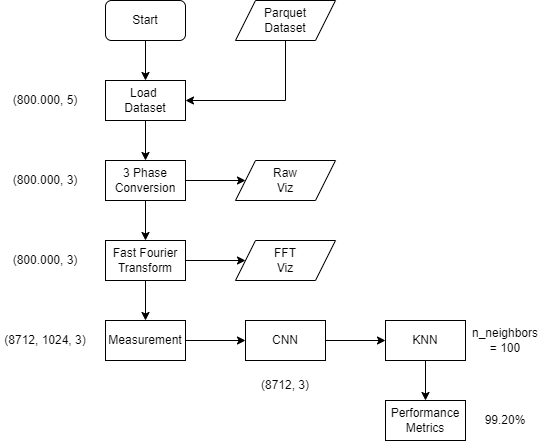

The diagram above was exported from draw.io. Its source (the exported page's mxGraphModel, read from the mxfile embedded in the PNG):
<mxGraphModel dx="744" dy="422" grid="1" gridSize="10" guides="1" tooltips="1" connect="1" arrows="1" fold="1" page="1" pageScale="1" pageWidth="850" pageHeight="1100" math="0" shadow="0">
  <root>
    <mxCell id="0" />
    <mxCell id="1" parent="0" />
    <mxCell id="HyTMelPm3syVLzRmUGu_-4" style="edgeStyle=orthogonalEdgeStyle;rounded=0;orthogonalLoop=1;jettySize=auto;html=1;exitX=0.5;exitY=1;exitDx=0;exitDy=0;entryX=0.5;entryY=0;entryDx=0;entryDy=0;" edge="1" parent="1" source="HyTMelPm3syVLzRmUGu_-1" target="HyTMelPm3syVLzRmUGu_-3">
      <mxGeometry relative="1" as="geometry" />
    </mxCell>
    <mxCell id="HyTMelPm3syVLzRmUGu_-1" value="Start" style="rounded=1;whiteSpace=wrap;html=1;" vertex="1" parent="1">
      <mxGeometry x="160" y="40" width="80" height="40" as="geometry" />
    </mxCell>
    <mxCell id="HyTMelPm3syVLzRmUGu_-5" style="edgeStyle=orthogonalEdgeStyle;rounded=0;orthogonalLoop=1;jettySize=auto;html=1;exitX=0.5;exitY=1;exitDx=0;exitDy=0;entryX=1;entryY=0.5;entryDx=0;entryDy=0;" edge="1" parent="1" source="HyTMelPm3syVLzRmUGu_-2" target="HyTMelPm3syVLzRmUGu_-3">
      <mxGeometry relative="1" as="geometry" />
    </mxCell>
    <mxCell id="HyTMelPm3syVLzRmUGu_-2" value="Parquet&lt;br&gt;Dataset" style="shape=parallelogram;perimeter=parallelogramPerimeter;whiteSpace=wrap;html=1;fixedSize=1;" vertex="1" parent="1">
      <mxGeometry x="290" y="40" width="100" height="40" as="geometry" />
    </mxCell>
    <mxCell id="HyTMelPm3syVLzRmUGu_-7" style="edgeStyle=orthogonalEdgeStyle;rounded=0;orthogonalLoop=1;jettySize=auto;html=1;exitX=0.5;exitY=1;exitDx=0;exitDy=0;entryX=0.5;entryY=0;entryDx=0;entryDy=0;" edge="1" parent="1" source="HyTMelPm3syVLzRmUGu_-3" target="HyTMelPm3syVLzRmUGu_-6">
      <mxGeometry relative="1" as="geometry" />
    </mxCell>
    <mxCell id="HyTMelPm3syVLzRmUGu_-3" value="Load &lt;br&gt;Dataset" style="rounded=0;whiteSpace=wrap;html=1;" vertex="1" parent="1">
      <mxGeometry x="160" y="120" width="80" height="40" as="geometry" />
    </mxCell>
    <mxCell id="HyTMelPm3syVLzRmUGu_-11" style="edgeStyle=orthogonalEdgeStyle;rounded=0;orthogonalLoop=1;jettySize=auto;html=1;exitX=1;exitY=0.5;exitDx=0;exitDy=0;" edge="1" parent="1" source="HyTMelPm3syVLzRmUGu_-6" target="HyTMelPm3syVLzRmUGu_-10">
      <mxGeometry relative="1" as="geometry" />
    </mxCell>
    <mxCell id="HyTMelPm3syVLzRmUGu_-16" style="edgeStyle=orthogonalEdgeStyle;rounded=0;orthogonalLoop=1;jettySize=auto;html=1;exitX=0.5;exitY=1;exitDx=0;exitDy=0;" edge="1" parent="1" source="HyTMelPm3syVLzRmUGu_-6" target="HyTMelPm3syVLzRmUGu_-13">
      <mxGeometry relative="1" as="geometry" />
    </mxCell>
    <mxCell id="HyTMelPm3syVLzRmUGu_-6" value="3 Phase&lt;br&gt;Conversion" style="rounded=0;whiteSpace=wrap;html=1;" vertex="1" parent="1">
      <mxGeometry x="160" y="200" width="80" height="40" as="geometry" />
    </mxCell>
    <mxCell id="HyTMelPm3syVLzRmUGu_-8" value="(800.000, 5)" style="text;html=1;strokeColor=none;fillColor=none;align=center;verticalAlign=middle;whiteSpace=wrap;rounded=0;" vertex="1" parent="1">
      <mxGeometry x="60" y="125" width="80" height="30" as="geometry" />
    </mxCell>
    <mxCell id="HyTMelPm3syVLzRmUGu_-9" value="(800.000, 3)" style="text;html=1;strokeColor=none;fillColor=none;align=center;verticalAlign=middle;whiteSpace=wrap;rounded=0;" vertex="1" parent="1">
      <mxGeometry x="60" y="285" width="80" height="30" as="geometry" />
    </mxCell>
    <mxCell id="HyTMelPm3syVLzRmUGu_-10" value="Raw&lt;br&gt;Viz" style="shape=parallelogram;perimeter=parallelogramPerimeter;whiteSpace=wrap;html=1;fixedSize=1;" vertex="1" parent="1">
      <mxGeometry x="290" y="200" width="100" height="40" as="geometry" />
    </mxCell>
    <mxCell id="HyTMelPm3syVLzRmUGu_-12" value="(800.000, 3)" style="text;html=1;strokeColor=none;fillColor=none;align=center;verticalAlign=middle;whiteSpace=wrap;rounded=0;" vertex="1" parent="1">
      <mxGeometry x="60" y="205" width="80" height="30" as="geometry" />
    </mxCell>
    <mxCell id="HyTMelPm3syVLzRmUGu_-15" style="edgeStyle=orthogonalEdgeStyle;rounded=0;orthogonalLoop=1;jettySize=auto;html=1;exitX=1;exitY=0.5;exitDx=0;exitDy=0;" edge="1" parent="1" source="HyTMelPm3syVLzRmUGu_-13" target="HyTMelPm3syVLzRmUGu_-14">
      <mxGeometry relative="1" as="geometry" />
    </mxCell>
    <mxCell id="HyTMelPm3syVLzRmUGu_-21" style="edgeStyle=orthogonalEdgeStyle;rounded=0;orthogonalLoop=1;jettySize=auto;html=1;exitX=0.5;exitY=1;exitDx=0;exitDy=0;entryX=0.5;entryY=0;entryDx=0;entryDy=0;" edge="1" parent="1" source="HyTMelPm3syVLzRmUGu_-13" target="HyTMelPm3syVLzRmUGu_-17">
      <mxGeometry relative="1" as="geometry" />
    </mxCell>
    <mxCell id="HyTMelPm3syVLzRmUGu_-13" value="Fast Fourier Transform" style="rounded=0;whiteSpace=wrap;html=1;" vertex="1" parent="1">
      <mxGeometry x="160" y="280" width="80" height="40" as="geometry" />
    </mxCell>
    <mxCell id="HyTMelPm3syVLzRmUGu_-14" value="FFT&lt;br&gt;Viz" style="shape=parallelogram;perimeter=parallelogramPerimeter;whiteSpace=wrap;html=1;fixedSize=1;" vertex="1" parent="1">
      <mxGeometry x="290" y="280" width="100" height="40" as="geometry" />
    </mxCell>
    <mxCell id="HyTMelPm3syVLzRmUGu_-22" style="edgeStyle=orthogonalEdgeStyle;rounded=0;orthogonalLoop=1;jettySize=auto;html=1;exitX=1;exitY=0.5;exitDx=0;exitDy=0;entryX=0;entryY=0.5;entryDx=0;entryDy=0;" edge="1" parent="1" source="HyTMelPm3syVLzRmUGu_-17" target="HyTMelPm3syVLzRmUGu_-19">
      <mxGeometry relative="1" as="geometry" />
    </mxCell>
    <mxCell id="HyTMelPm3syVLzRmUGu_-17" value="Measurement" style="rounded=0;whiteSpace=wrap;html=1;" vertex="1" parent="1">
      <mxGeometry x="160" y="360" width="80" height="40" as="geometry" />
    </mxCell>
    <mxCell id="HyTMelPm3syVLzRmUGu_-18" value="(8712, 1024, 3)" style="text;html=1;strokeColor=none;fillColor=none;align=center;verticalAlign=middle;whiteSpace=wrap;rounded=0;" vertex="1" parent="1">
      <mxGeometry x="55" y="365" width="90" height="30" as="geometry" />
    </mxCell>
    <mxCell id="HyTMelPm3syVLzRmUGu_-24" style="edgeStyle=orthogonalEdgeStyle;rounded=0;orthogonalLoop=1;jettySize=auto;html=1;exitX=1;exitY=0.5;exitDx=0;exitDy=0;" edge="1" parent="1" source="HyTMelPm3syVLzRmUGu_-19" target="HyTMelPm3syVLzRmUGu_-20">
      <mxGeometry relative="1" as="geometry" />
    </mxCell>
    <mxCell id="HyTMelPm3syVLzRmUGu_-19" value="CNN" style="rounded=0;whiteSpace=wrap;html=1;" vertex="1" parent="1">
      <mxGeometry x="300" y="360" width="80" height="40" as="geometry" />
    </mxCell>
    <mxCell id="HyTMelPm3syVLzRmUGu_-28" style="edgeStyle=orthogonalEdgeStyle;rounded=0;orthogonalLoop=1;jettySize=auto;html=1;exitX=0.5;exitY=1;exitDx=0;exitDy=0;entryX=0.5;entryY=0;entryDx=0;entryDy=0;" edge="1" parent="1" source="HyTMelPm3syVLzRmUGu_-20" target="HyTMelPm3syVLzRmUGu_-25">
      <mxGeometry relative="1" as="geometry" />
    </mxCell>
    <mxCell id="HyTMelPm3syVLzRmUGu_-20" value="KNN" style="rounded=0;whiteSpace=wrap;html=1;" vertex="1" parent="1">
      <mxGeometry x="440" y="360" width="80" height="40" as="geometry" />
    </mxCell>
    <mxCell id="HyTMelPm3syVLzRmUGu_-23" value="(8712, 3)" style="text;html=1;strokeColor=none;fillColor=none;align=center;verticalAlign=middle;whiteSpace=wrap;rounded=0;" vertex="1" parent="1">
      <mxGeometry x="295" y="410" width="90" height="30" as="geometry" />
    </mxCell>
    <mxCell id="HyTMelPm3syVLzRmUGu_-25" value="Performance&lt;br&gt;Metrics" style="rounded=0;whiteSpace=wrap;html=1;" vertex="1" parent="1">
      <mxGeometry x="440" y="440" width="80" height="40" as="geometry" />
    </mxCell>
    <mxCell id="HyTMelPm3syVLzRmUGu_-26" value="99.20%" style="text;html=1;strokeColor=none;fillColor=none;align=center;verticalAlign=middle;whiteSpace=wrap;rounded=0;" vertex="1" parent="1">
      <mxGeometry x="530" y="445" width="60" height="30" as="geometry" />
    </mxCell>
    <mxCell id="HyTMelPm3syVLzRmUGu_-29" value="n_neighbors = 100" style="text;html=1;strokeColor=none;fillColor=none;align=center;verticalAlign=middle;whiteSpace=wrap;rounded=0;" vertex="1" parent="1">
      <mxGeometry x="530" y="365" width="60" height="30" as="geometry" />
    </mxCell>
  </root>
</mxGraphModel>